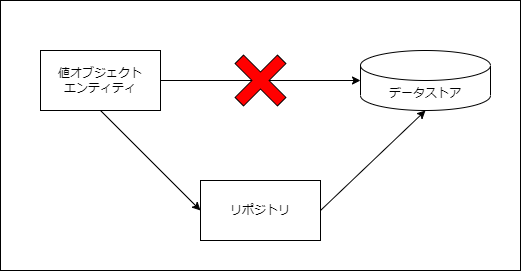

The diagram above was exported from draw.io. Its source (the exported page's mxGraphModel, read from the mxfile embedded in the PNG):
<mxGraphModel dx="907" dy="695" grid="1" gridSize="10" guides="1" tooltips="1" connect="1" arrows="1" fold="1" page="1" pageScale="1" pageWidth="2339" pageHeight="3300" math="0" shadow="0">
  <root>
    <mxCell id="0" />
    <mxCell id="1" parent="0" />
    <mxCell id="13" value="" style="rounded=0;whiteSpace=wrap;html=1;strokeColor=#000000;fillColor=#FFFFFF;" vertex="1" parent="1">
      <mxGeometry x="40" y="140" width="520" height="270" as="geometry" />
    </mxCell>
    <mxCell id="6" style="edgeStyle=none;html=1;exitX=0.5;exitY=1;exitDx=0;exitDy=0;entryX=0;entryY=0.5;entryDx=0;entryDy=0;" edge="1" parent="1" source="2" target="3">
      <mxGeometry relative="1" as="geometry" />
    </mxCell>
    <mxCell id="11" style="edgeStyle=none;html=1;exitX=1;exitY=0.5;exitDx=0;exitDy=0;entryX=0;entryY=0.5;entryDx=0;entryDy=0;entryPerimeter=0;" edge="1" parent="1" source="2" target="4">
      <mxGeometry relative="1" as="geometry" />
    </mxCell>
    <mxCell id="2" value="値オブジェクト&lt;br&gt;エンティティ" style="rounded=0;whiteSpace=wrap;html=1;" vertex="1" parent="1">
      <mxGeometry x="80" y="190" width="120" height="60" as="geometry" />
    </mxCell>
    <mxCell id="7" style="edgeStyle=none;html=1;exitX=1;exitY=0.5;exitDx=0;exitDy=0;entryX=0.5;entryY=1;entryDx=0;entryDy=0;entryPerimeter=0;" edge="1" parent="1" source="3" target="4">
      <mxGeometry relative="1" as="geometry" />
    </mxCell>
    <mxCell id="3" value="リポジトリ" style="rounded=0;whiteSpace=wrap;html=1;" vertex="1" parent="1">
      <mxGeometry x="240" y="320" width="120" height="60" as="geometry" />
    </mxCell>
    <mxCell id="4" value="データストア" style="shape=cylinder3;whiteSpace=wrap;html=1;boundedLbl=1;backgroundOutline=1;size=15;" vertex="1" parent="1">
      <mxGeometry x="400" y="190" width="130" height="60" as="geometry" />
    </mxCell>
    <mxCell id="8" value="" style="shape=cross;whiteSpace=wrap;html=1;rotation=45;fillColor=#FF0000;strokeColor=#000000;" vertex="1" parent="1">
      <mxGeometry x="270" y="190" width="60" height="60" as="geometry" />
    </mxCell>
  </root>
</mxGraphModel>